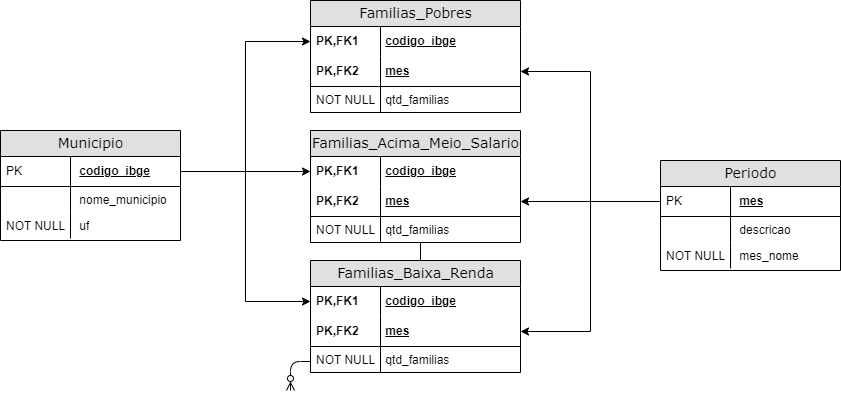

The diagram above was exported from draw.io. Its source (the exported page's mxGraphModel, read from the mxfile embedded in the PNG):
<mxGraphModel dx="2376" dy="606" grid="1" gridSize="10" guides="1" tooltips="1" connect="1" arrows="1" fold="1" page="1" pageScale="1" pageWidth="1100" pageHeight="850" background="none" math="0" shadow="0">
  <root>
    <mxCell id="0" />
    <mxCell id="1" parent="0" />
    <mxCell id="2e49270ec7c68f3f-41" value="Familias_Pobres" style="swimlane;html=1;fontStyle=0;childLayout=stackLayout;horizontal=1;startSize=26;fillColor=#e0e0e0;horizontalStack=0;resizeParent=1;resizeLast=0;collapsible=1;marginBottom=0;swimlaneFillColor=#ffffff;align=center;rounded=0;shadow=0;comic=0;labelBackgroundColor=none;strokeWidth=1;fontFamily=Verdana;fontSize=14" parent="1" vertex="1">
      <mxGeometry x="140" y="260" width="210" height="112" as="geometry" />
    </mxCell>
    <mxCell id="2e49270ec7c68f3f-42" value="&lt;div&gt;&amp;nbsp;&amp;nbsp;&amp;nbsp; &lt;u&gt;codigo_ibge&lt;/u&gt;&lt;/div&gt;" style="shape=partialRectangle;top=0;left=0;right=0;bottom=0;html=1;align=left;verticalAlign=middle;fillColor=none;spacingLeft=60;spacingRight=4;whiteSpace=wrap;overflow=hidden;rotatable=0;points=[[0,0.5],[1,0.5]];portConstraint=eastwest;dropTarget=0;fontStyle=1;" parent="2e49270ec7c68f3f-41" vertex="1">
      <mxGeometry y="26" width="210" height="30" as="geometry" />
    </mxCell>
    <mxCell id="2e49270ec7c68f3f-43" value="PK,FK1" style="shape=partialRectangle;fontStyle=1;top=0;left=0;bottom=0;html=1;fillColor=none;align=left;verticalAlign=middle;spacingLeft=4;spacingRight=4;whiteSpace=wrap;overflow=hidden;rotatable=0;points=[];portConstraint=eastwest;part=1;" parent="2e49270ec7c68f3f-42" vertex="1" connectable="0">
      <mxGeometry width="70" height="30" as="geometry" />
    </mxCell>
    <mxCell id="2e49270ec7c68f3f-44" value="&amp;nbsp;&amp;nbsp;&amp;nbsp; &lt;u&gt;mes&lt;/u&gt;" style="shape=partialRectangle;top=0;left=0;right=0;bottom=1;html=1;align=left;verticalAlign=middle;fillColor=none;spacingLeft=60;spacingRight=4;whiteSpace=wrap;overflow=hidden;rotatable=0;points=[[0,0.5],[1,0.5]];portConstraint=eastwest;dropTarget=0;fontStyle=1;" parent="2e49270ec7c68f3f-41" vertex="1">
      <mxGeometry y="56" width="210" height="30" as="geometry" />
    </mxCell>
    <mxCell id="2e49270ec7c68f3f-45" value="PK,FK2" style="shape=partialRectangle;fontStyle=1;top=0;left=0;bottom=0;html=1;fillColor=none;align=left;verticalAlign=middle;spacingLeft=4;spacingRight=4;whiteSpace=wrap;overflow=hidden;rotatable=0;points=[];portConstraint=eastwest;part=1;" parent="2e49270ec7c68f3f-44" vertex="1" connectable="0">
      <mxGeometry width="70" height="30" as="geometry" />
    </mxCell>
    <mxCell id="2e49270ec7c68f3f-46" value="&amp;nbsp; &amp;nbsp; qtd_familias" style="shape=partialRectangle;top=0;left=0;right=0;bottom=0;html=1;align=left;verticalAlign=top;fillColor=none;spacingLeft=60;spacingRight=4;whiteSpace=wrap;overflow=hidden;rotatable=0;points=[[0,0.5],[1,0.5]];portConstraint=eastwest;dropTarget=0;" parent="2e49270ec7c68f3f-41" vertex="1">
      <mxGeometry y="86" width="210" height="26" as="geometry" />
    </mxCell>
    <mxCell id="2e49270ec7c68f3f-47" value="NOT NULL" style="shape=partialRectangle;top=0;left=0;bottom=0;html=1;fillColor=none;align=left;verticalAlign=top;spacingLeft=4;spacingRight=4;whiteSpace=wrap;overflow=hidden;rotatable=0;points=[];portConstraint=eastwest;part=1;" parent="2e49270ec7c68f3f-46" vertex="1" connectable="0">
      <mxGeometry width="70" height="26" as="geometry" />
    </mxCell>
    <mxCell id="2e49270ec7c68f3f-56" value="" style="edgeStyle=orthogonalEdgeStyle;html=1;endArrow=ERzeroToMany;endFill=1;startArrow=ERzeroToMany;labelBackgroundColor=none;fontFamily=Verdana;fontSize=14;entryX=0;entryY=0.5;exitX=0;exitY=0.5;" parent="1" edge="1">
      <mxGeometry width="100" height="100" relative="1" as="geometry">
        <mxPoint x="120" y="650" as="sourcePoint" />
        <mxPoint x="290" y="481" as="targetPoint" />
        <Array as="points">
          <mxPoint x="250" y="621" />
          <mxPoint x="250" y="481" />
        </Array>
      </mxGeometry>
    </mxCell>
    <mxCell id="2e49270ec7c68f3f-80" value="&lt;div&gt;Municipio&lt;/div&gt;" style="swimlane;html=1;fontStyle=0;childLayout=stackLayout;horizontal=1;startSize=26;fillColor=#e0e0e0;horizontalStack=0;resizeParent=1;resizeLast=0;collapsible=1;marginBottom=0;swimlaneFillColor=#ffffff;align=center;rounded=0;shadow=0;comic=0;labelBackgroundColor=none;strokeWidth=1;fontFamily=Verdana;fontSize=14" parent="1" vertex="1">
      <mxGeometry x="-170" y="390" width="180" height="110" as="geometry" />
    </mxCell>
    <mxCell id="2e49270ec7c68f3f-81" value="&amp;nbsp;&amp;nbsp;&amp;nbsp;&amp;nbsp;&amp;nbsp;&amp;nbsp;&amp;nbsp;&amp;nbsp;&amp;nbsp;&amp;nbsp;&amp;nbsp;&amp;nbsp; &lt;u&gt;codigo_ibge&lt;/u&gt;" style="shape=partialRectangle;top=0;left=0;right=0;bottom=1;html=1;align=left;verticalAlign=middle;fillColor=none;spacingLeft=34;spacingRight=4;whiteSpace=wrap;overflow=hidden;rotatable=0;points=[[0,0.5],[1,0.5]];portConstraint=eastwest;dropTarget=0;fontStyle=1;" parent="2e49270ec7c68f3f-80" vertex="1">
      <mxGeometry y="26" width="180" height="30" as="geometry" />
    </mxCell>
    <mxCell id="2e49270ec7c68f3f-82" value="PK" style="shape=partialRectangle;top=0;left=0;bottom=0;html=1;fillColor=none;align=left;verticalAlign=middle;spacingLeft=4;spacingRight=4;whiteSpace=wrap;overflow=hidden;rotatable=0;points=[];portConstraint=eastwest;part=1;" parent="2e49270ec7c68f3f-81" vertex="1" connectable="0">
      <mxGeometry width="70" height="30" as="geometry" />
    </mxCell>
    <mxCell id="2e49270ec7c68f3f-83" value="&amp;nbsp;&amp;nbsp; &amp;nbsp;&amp;nbsp;&amp;nbsp;&amp;nbsp;&amp;nbsp;&amp;nbsp;&amp;nbsp;&amp;nbsp;&amp;nbsp; nome_municipio" style="shape=partialRectangle;top=0;left=0;right=0;bottom=0;html=1;align=left;verticalAlign=top;fillColor=none;spacingLeft=34;spacingRight=4;whiteSpace=wrap;overflow=hidden;rotatable=0;points=[[0,0.5],[1,0.5]];portConstraint=eastwest;dropTarget=0;" parent="2e49270ec7c68f3f-80" vertex="1">
      <mxGeometry y="56" width="180" height="26" as="geometry" />
    </mxCell>
    <mxCell id="2e49270ec7c68f3f-84" value="" style="shape=partialRectangle;top=0;left=0;bottom=0;html=1;fillColor=none;align=left;verticalAlign=top;spacingLeft=4;spacingRight=4;whiteSpace=wrap;overflow=hidden;rotatable=0;points=[];portConstraint=eastwest;part=1;" parent="2e49270ec7c68f3f-83" vertex="1" connectable="0">
      <mxGeometry width="70" height="26" as="geometry" />
    </mxCell>
    <mxCell id="2e49270ec7c68f3f-85" value="&amp;nbsp;&amp;nbsp;&amp;nbsp;&amp;nbsp;&amp;nbsp;&amp;nbsp;&amp;nbsp;&amp;nbsp;&amp;nbsp;&amp;nbsp;&amp;nbsp;&amp;nbsp; uf" style="shape=partialRectangle;top=0;left=0;right=0;bottom=0;html=1;align=left;verticalAlign=top;fillColor=none;spacingLeft=34;spacingRight=4;whiteSpace=wrap;overflow=hidden;rotatable=0;points=[[0,0.5],[1,0.5]];portConstraint=eastwest;dropTarget=0;" parent="2e49270ec7c68f3f-80" vertex="1">
      <mxGeometry y="82" width="180" height="26" as="geometry" />
    </mxCell>
    <mxCell id="2e49270ec7c68f3f-86" value="NOT NULL" style="shape=partialRectangle;top=0;left=0;bottom=0;html=1;fillColor=none;align=left;verticalAlign=top;spacingLeft=4;spacingRight=4;whiteSpace=wrap;overflow=hidden;rotatable=0;points=[];portConstraint=eastwest;part=1;" parent="2e49270ec7c68f3f-85" vertex="1" connectable="0">
      <mxGeometry width="70" height="26" as="geometry" />
    </mxCell>
    <mxCell id="0VJN_r87QdnMfj7yODg0-1" value="Familias_Acima_Meio_Salario" style="swimlane;html=1;fontStyle=0;childLayout=stackLayout;horizontal=1;startSize=26;fillColor=#e0e0e0;horizontalStack=0;resizeParent=1;resizeLast=0;collapsible=1;marginBottom=0;swimlaneFillColor=#ffffff;align=center;rounded=0;shadow=0;comic=0;labelBackgroundColor=none;strokeWidth=1;fontFamily=Verdana;fontSize=14" parent="1" vertex="1">
      <mxGeometry x="140" y="390" width="210" height="112" as="geometry" />
    </mxCell>
    <mxCell id="0VJN_r87QdnMfj7yODg0-2" value="&lt;div&gt;&amp;nbsp;&amp;nbsp;&amp;nbsp; &lt;u&gt;codigo_ibge&lt;/u&gt;&lt;/div&gt;" style="shape=partialRectangle;top=0;left=0;right=0;bottom=0;html=1;align=left;verticalAlign=middle;fillColor=none;spacingLeft=60;spacingRight=4;whiteSpace=wrap;overflow=hidden;rotatable=0;points=[[0,0.5],[1,0.5]];portConstraint=eastwest;dropTarget=0;fontStyle=1;" parent="0VJN_r87QdnMfj7yODg0-1" vertex="1">
      <mxGeometry y="26" width="210" height="30" as="geometry" />
    </mxCell>
    <mxCell id="0VJN_r87QdnMfj7yODg0-3" value="PK,FK1" style="shape=partialRectangle;fontStyle=1;top=0;left=0;bottom=0;html=1;fillColor=none;align=left;verticalAlign=middle;spacingLeft=4;spacingRight=4;whiteSpace=wrap;overflow=hidden;rotatable=0;points=[];portConstraint=eastwest;part=1;" parent="0VJN_r87QdnMfj7yODg0-2" vertex="1" connectable="0">
      <mxGeometry width="70" height="30" as="geometry" />
    </mxCell>
    <mxCell id="0VJN_r87QdnMfj7yODg0-4" value="&amp;nbsp;&amp;nbsp;&amp;nbsp; &lt;u&gt;mes&lt;/u&gt;" style="shape=partialRectangle;top=0;left=0;right=0;bottom=1;html=1;align=left;verticalAlign=middle;fillColor=none;spacingLeft=60;spacingRight=4;whiteSpace=wrap;overflow=hidden;rotatable=0;points=[[0,0.5],[1,0.5]];portConstraint=eastwest;dropTarget=0;fontStyle=1;" parent="0VJN_r87QdnMfj7yODg0-1" vertex="1">
      <mxGeometry y="56" width="210" height="30" as="geometry" />
    </mxCell>
    <mxCell id="0VJN_r87QdnMfj7yODg0-5" value="PK,FK2" style="shape=partialRectangle;fontStyle=1;top=0;left=0;bottom=0;html=1;fillColor=none;align=left;verticalAlign=middle;spacingLeft=4;spacingRight=4;whiteSpace=wrap;overflow=hidden;rotatable=0;points=[];portConstraint=eastwest;part=1;" parent="0VJN_r87QdnMfj7yODg0-4" vertex="1" connectable="0">
      <mxGeometry width="70" height="30" as="geometry" />
    </mxCell>
    <mxCell id="0VJN_r87QdnMfj7yODg0-6" value="&amp;nbsp; &amp;nbsp; qtd_familias" style="shape=partialRectangle;top=0;left=0;right=0;bottom=0;html=1;align=left;verticalAlign=top;fillColor=none;spacingLeft=60;spacingRight=4;whiteSpace=wrap;overflow=hidden;rotatable=0;points=[[0,0.5],[1,0.5]];portConstraint=eastwest;dropTarget=0;" parent="0VJN_r87QdnMfj7yODg0-1" vertex="1">
      <mxGeometry y="86" width="210" height="26" as="geometry" />
    </mxCell>
    <mxCell id="0VJN_r87QdnMfj7yODg0-7" value="NOT NULL" style="shape=partialRectangle;top=0;left=0;bottom=0;html=1;fillColor=none;align=left;verticalAlign=top;spacingLeft=4;spacingRight=4;whiteSpace=wrap;overflow=hidden;rotatable=0;points=[];portConstraint=eastwest;part=1;" parent="0VJN_r87QdnMfj7yODg0-6" vertex="1" connectable="0">
      <mxGeometry width="70" height="26" as="geometry" />
    </mxCell>
    <mxCell id="0VJN_r87QdnMfj7yODg0-8" value="Familias_Baixa_Renda" style="swimlane;html=1;fontStyle=0;childLayout=stackLayout;horizontal=1;startSize=26;fillColor=#e0e0e0;horizontalStack=0;resizeParent=1;resizeLast=0;collapsible=1;marginBottom=0;swimlaneFillColor=#ffffff;align=center;rounded=0;shadow=0;comic=0;labelBackgroundColor=none;strokeWidth=1;fontFamily=Verdana;fontSize=14" parent="1" vertex="1">
      <mxGeometry x="140" y="520" width="210" height="112" as="geometry" />
    </mxCell>
    <mxCell id="0VJN_r87QdnMfj7yODg0-9" value="&lt;div&gt;&amp;nbsp;&amp;nbsp;&amp;nbsp; &lt;u&gt;codigo_ibge&lt;/u&gt;&lt;/div&gt;" style="shape=partialRectangle;top=0;left=0;right=0;bottom=0;html=1;align=left;verticalAlign=middle;fillColor=none;spacingLeft=60;spacingRight=4;whiteSpace=wrap;overflow=hidden;rotatable=0;points=[[0,0.5],[1,0.5]];portConstraint=eastwest;dropTarget=0;fontStyle=1;" parent="0VJN_r87QdnMfj7yODg0-8" vertex="1">
      <mxGeometry y="26" width="210" height="30" as="geometry" />
    </mxCell>
    <mxCell id="0VJN_r87QdnMfj7yODg0-10" value="PK,FK1" style="shape=partialRectangle;fontStyle=1;top=0;left=0;bottom=0;html=1;fillColor=none;align=left;verticalAlign=middle;spacingLeft=4;spacingRight=4;whiteSpace=wrap;overflow=hidden;rotatable=0;points=[];portConstraint=eastwest;part=1;" parent="0VJN_r87QdnMfj7yODg0-9" vertex="1" connectable="0">
      <mxGeometry width="70" height="30" as="geometry" />
    </mxCell>
    <mxCell id="0VJN_r87QdnMfj7yODg0-11" value="&amp;nbsp;&amp;nbsp;&amp;nbsp; &lt;u&gt;mes&lt;/u&gt;" style="shape=partialRectangle;top=0;left=0;right=0;bottom=1;html=1;align=left;verticalAlign=middle;fillColor=none;spacingLeft=60;spacingRight=4;whiteSpace=wrap;overflow=hidden;rotatable=0;points=[[0,0.5],[1,0.5]];portConstraint=eastwest;dropTarget=0;fontStyle=1;" parent="0VJN_r87QdnMfj7yODg0-8" vertex="1">
      <mxGeometry y="56" width="210" height="30" as="geometry" />
    </mxCell>
    <mxCell id="0VJN_r87QdnMfj7yODg0-12" value="PK,FK2" style="shape=partialRectangle;fontStyle=1;top=0;left=0;bottom=0;html=1;fillColor=none;align=left;verticalAlign=middle;spacingLeft=4;spacingRight=4;whiteSpace=wrap;overflow=hidden;rotatable=0;points=[];portConstraint=eastwest;part=1;" parent="0VJN_r87QdnMfj7yODg0-11" vertex="1" connectable="0">
      <mxGeometry width="70" height="30" as="geometry" />
    </mxCell>
    <mxCell id="0VJN_r87QdnMfj7yODg0-13" value="&amp;nbsp; &amp;nbsp; qtd_familias" style="shape=partialRectangle;top=0;left=0;right=0;bottom=0;html=1;align=left;verticalAlign=top;fillColor=none;spacingLeft=60;spacingRight=4;whiteSpace=wrap;overflow=hidden;rotatable=0;points=[[0,0.5],[1,0.5]];portConstraint=eastwest;dropTarget=0;" parent="0VJN_r87QdnMfj7yODg0-8" vertex="1">
      <mxGeometry y="86" width="210" height="26" as="geometry" />
    </mxCell>
    <mxCell id="0VJN_r87QdnMfj7yODg0-14" value="NOT NULL" style="shape=partialRectangle;top=0;left=0;bottom=0;html=1;fillColor=none;align=left;verticalAlign=top;spacingLeft=4;spacingRight=4;whiteSpace=wrap;overflow=hidden;rotatable=0;points=[];portConstraint=eastwest;part=1;" parent="0VJN_r87QdnMfj7yODg0-13" vertex="1" connectable="0">
      <mxGeometry width="70" height="26" as="geometry" />
    </mxCell>
    <mxCell id="0VJN_r87QdnMfj7yODg0-15" value="Periodo" style="swimlane;html=1;fontStyle=0;childLayout=stackLayout;horizontal=1;startSize=26;fillColor=#e0e0e0;horizontalStack=0;resizeParent=1;resizeLast=0;collapsible=1;marginBottom=0;swimlaneFillColor=#ffffff;align=center;rounded=0;shadow=0;comic=0;labelBackgroundColor=none;strokeWidth=1;fontFamily=Verdana;fontSize=14" parent="1" vertex="1">
      <mxGeometry x="490" y="420" width="180" height="110" as="geometry" />
    </mxCell>
    <mxCell id="0VJN_r87QdnMfj7yODg0-16" value="&amp;nbsp;&amp;nbsp;&amp;nbsp;&amp;nbsp;&amp;nbsp;&amp;nbsp;&amp;nbsp;&amp;nbsp;&amp;nbsp;&amp;nbsp;&amp;nbsp;&amp;nbsp; &lt;u&gt;mes&lt;/u&gt;" style="shape=partialRectangle;top=0;left=0;right=0;bottom=1;html=1;align=left;verticalAlign=middle;fillColor=none;spacingLeft=34;spacingRight=4;whiteSpace=wrap;overflow=hidden;rotatable=0;points=[[0,0.5],[1,0.5]];portConstraint=eastwest;dropTarget=0;fontStyle=1;" parent="0VJN_r87QdnMfj7yODg0-15" vertex="1">
      <mxGeometry y="26" width="180" height="30" as="geometry" />
    </mxCell>
    <mxCell id="0VJN_r87QdnMfj7yODg0-17" value="PK" style="shape=partialRectangle;top=0;left=0;bottom=0;html=1;fillColor=none;align=left;verticalAlign=middle;spacingLeft=4;spacingRight=4;whiteSpace=wrap;overflow=hidden;rotatable=0;points=[];portConstraint=eastwest;part=1;" parent="0VJN_r87QdnMfj7yODg0-16" vertex="1" connectable="0">
      <mxGeometry width="70" height="30" as="geometry" />
    </mxCell>
    <mxCell id="0VJN_r87QdnMfj7yODg0-18" value="&amp;nbsp;&amp;nbsp; &amp;nbsp;&amp;nbsp;&amp;nbsp;&amp;nbsp;&amp;nbsp;&amp;nbsp;&amp;nbsp;&amp;nbsp;&amp;nbsp; descricao" style="shape=partialRectangle;top=0;left=0;right=0;bottom=0;html=1;align=left;verticalAlign=top;fillColor=none;spacingLeft=34;spacingRight=4;whiteSpace=wrap;overflow=hidden;rotatable=0;points=[[0,0.5],[1,0.5]];portConstraint=eastwest;dropTarget=0;" parent="0VJN_r87QdnMfj7yODg0-15" vertex="1">
      <mxGeometry y="56" width="180" height="26" as="geometry" />
    </mxCell>
    <mxCell id="0VJN_r87QdnMfj7yODg0-19" value="" style="shape=partialRectangle;top=0;left=0;bottom=0;html=1;fillColor=none;align=left;verticalAlign=top;spacingLeft=4;spacingRight=4;whiteSpace=wrap;overflow=hidden;rotatable=0;points=[];portConstraint=eastwest;part=1;" parent="0VJN_r87QdnMfj7yODg0-18" vertex="1" connectable="0">
      <mxGeometry width="70" height="26" as="geometry" />
    </mxCell>
    <mxCell id="0VJN_r87QdnMfj7yODg0-20" value="&amp;nbsp;&amp;nbsp;&amp;nbsp;&amp;nbsp;&amp;nbsp;&amp;nbsp;&amp;nbsp;&amp;nbsp;&amp;nbsp;&amp;nbsp;&amp;nbsp;&amp;nbsp; mes_nome" style="shape=partialRectangle;top=0;left=0;right=0;bottom=0;html=1;align=left;verticalAlign=top;fillColor=none;spacingLeft=34;spacingRight=4;whiteSpace=wrap;overflow=hidden;rotatable=0;points=[[0,0.5],[1,0.5]];portConstraint=eastwest;dropTarget=0;" parent="0VJN_r87QdnMfj7yODg0-15" vertex="1">
      <mxGeometry y="82" width="180" height="26" as="geometry" />
    </mxCell>
    <mxCell id="0VJN_r87QdnMfj7yODg0-21" value="NOT NULL" style="shape=partialRectangle;top=0;left=0;bottom=0;html=1;fillColor=none;align=left;verticalAlign=top;spacingLeft=4;spacingRight=4;whiteSpace=wrap;overflow=hidden;rotatable=0;points=[];portConstraint=eastwest;part=1;" parent="0VJN_r87QdnMfj7yODg0-20" vertex="1" connectable="0">
      <mxGeometry width="70" height="26" as="geometry" />
    </mxCell>
    <mxCell id="0VJN_r87QdnMfj7yODg0-22" style="edgeStyle=orthogonalEdgeStyle;rounded=0;orthogonalLoop=1;jettySize=auto;html=1;entryX=0;entryY=0.5;entryDx=0;entryDy=0;" parent="1" source="2e49270ec7c68f3f-81" target="0VJN_r87QdnMfj7yODg0-2" edge="1">
      <mxGeometry relative="1" as="geometry" />
    </mxCell>
    <mxCell id="0VJN_r87QdnMfj7yODg0-25" style="edgeStyle=orthogonalEdgeStyle;rounded=0;orthogonalLoop=1;jettySize=auto;html=1;" parent="1" source="2e49270ec7c68f3f-81" target="2e49270ec7c68f3f-42" edge="1">
      <mxGeometry relative="1" as="geometry" />
    </mxCell>
    <mxCell id="0VJN_r87QdnMfj7yODg0-26" style="edgeStyle=orthogonalEdgeStyle;rounded=0;orthogonalLoop=1;jettySize=auto;html=1;" parent="1" source="2e49270ec7c68f3f-81" target="0VJN_r87QdnMfj7yODg0-9" edge="1">
      <mxGeometry relative="1" as="geometry" />
    </mxCell>
    <mxCell id="0VJN_r87QdnMfj7yODg0-27" style="edgeStyle=orthogonalEdgeStyle;rounded=0;orthogonalLoop=1;jettySize=auto;html=1;" parent="1" source="0VJN_r87QdnMfj7yODg0-16" target="0VJN_r87QdnMfj7yODg0-11" edge="1">
      <mxGeometry relative="1" as="geometry" />
    </mxCell>
    <mxCell id="0VJN_r87QdnMfj7yODg0-28" style="edgeStyle=orthogonalEdgeStyle;rounded=0;orthogonalLoop=1;jettySize=auto;html=1;" parent="1" source="0VJN_r87QdnMfj7yODg0-16" target="0VJN_r87QdnMfj7yODg0-4" edge="1">
      <mxGeometry relative="1" as="geometry" />
    </mxCell>
    <mxCell id="0VJN_r87QdnMfj7yODg0-29" style="edgeStyle=orthogonalEdgeStyle;rounded=0;orthogonalLoop=1;jettySize=auto;html=1;" parent="1" source="0VJN_r87QdnMfj7yODg0-16" target="2e49270ec7c68f3f-44" edge="1">
      <mxGeometry relative="1" as="geometry" />
    </mxCell>
  </root>
</mxGraphModel>